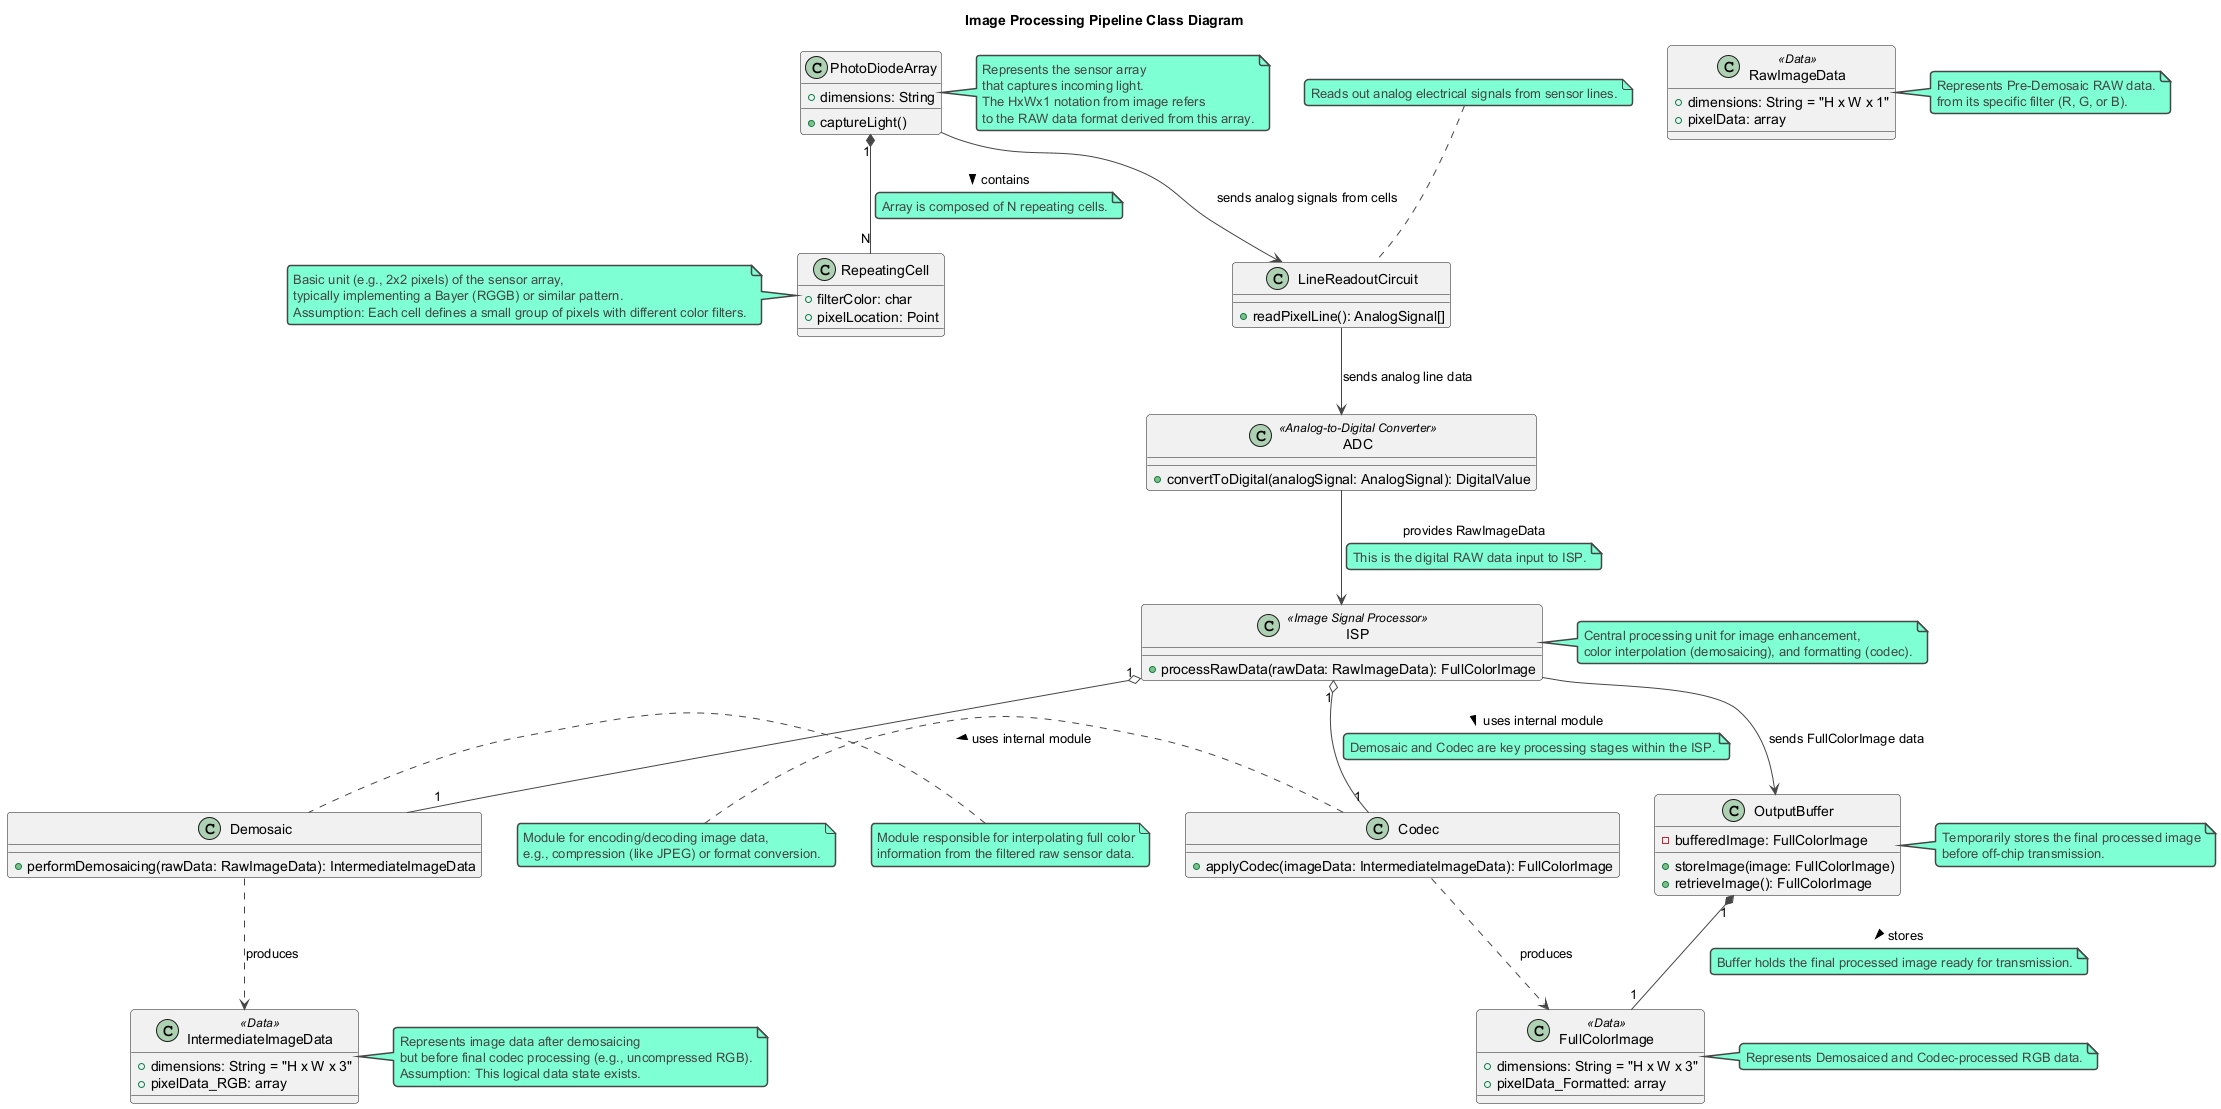

The diagram above was rendered by PlantUML. Its source (embedded in the PNG):
@startuml
!theme vibrant
title Image Processing Pipeline Class Diagram

class PhotoDiodeArray {
  + dimensions: String
  + captureLight()
}
note right of PhotoDiodeArray
  Represents the sensor array
  that captures incoming light.
  The HxWx1 notation from image refers
  to the RAW data format derived from this array.
end note

class RepeatingCell {
  + filterColor: char
  + pixelLocation: Point
}
note left of RepeatingCell
  Basic unit (e.g., 2x2 pixels) of the sensor array,
  typically implementing a Bayer (RGGB) or similar pattern.
  Assumption: Each cell defines a small group of pixels with different color filters.
end note

class LineReadoutCircuit {
  + readPixelLine(): AnalogSignal[]
}
note top of LineReadoutCircuit : Reads out analog electrical signals from sensor lines.

class ADC <<Analog-to-Digital Converter>> {
  + convertToDigital(analogSignal: AnalogSignal): DigitalValue
}

class ISP <<Image Signal Processor>> {
  + processRawData(rawData: RawImageData): FullColorImage
}
note right of ISP
  Central processing unit for image enhancement,
  color interpolation (demosaicing), and formatting (codec).
end note

class Demosaic {
  + performDemosaicing(rawData: RawImageData): IntermediateImageData
}
note left of Demosaic
  Module responsible for interpolating full color
  information from the filtered raw sensor data.
end note

class Codec {
  + applyCodec(imageData: IntermediateImageData): FullColorImage
}
note left of Codec
  Module for encoding/decoding image data,
  e.g., compression (like JPEG) or format conversion.
end note

class OutputBuffer {
  - bufferedImage: FullColorImage
  + storeImage(image: FullColorImage)
  + retrieveImage(): FullColorImage
}
note right of OutputBuffer
  Temporarily stores the final processed image
  before off-chip transmission.
end note

class RawImageData <<Data>> {
  + dimensions: String = "H x W x 1"
  + pixelData: array
}
note right of RawImageData
  Represents Pre-Demosaic RAW data.
  '1' implies each pixel position has a single color value
  from its specific filter (R, G, or B).
end note

class IntermediateImageData <<Data>> {
  + dimensions: String = "H x W x 3"
  + pixelData_RGB: array
}
note right of IntermediateImageData
  Represents image data after demosaicing
  but before final codec processing (e.g., uncompressed RGB).
  Assumption: This logical data state exists.
end note

class FullColorImage <<Data>> {
  + dimensions: String = "H x W x 3"
  + pixelData_Formatted: array
}
note right of FullColorImage
  Represents Demosaiced and Codec-processed RGB data.
  '3' implies three color channels. Data may be compressed.
end note


PhotoDiodeArray "1" *-- "N" RepeatingCell : contains >
note on link: Array is composed of N repeating cells.

PhotoDiodeArray --> LineReadoutCircuit : sends analog signals from cells
LineReadoutCircuit --> ADC : sends analog line data
ADC --> ISP : provides RawImageData
note on link: This is the digital RAW data input to ISP.

ISP "1" o-- "1" Demosaic : uses internal module >
ISP "1" o-- "1" Codec : uses internal module >
note on link: Demosaic and Codec are key processing stages within the ISP.

Demosaic ..> IntermediateImageData : produces
Codec ..> FullColorImage : produces

ISP --> OutputBuffer : sends FullColorImage data
OutputBuffer "1" *-- "1" FullColorImage : stores >
note on link: Buffer holds the final processed image ready for transmission.

@enduml